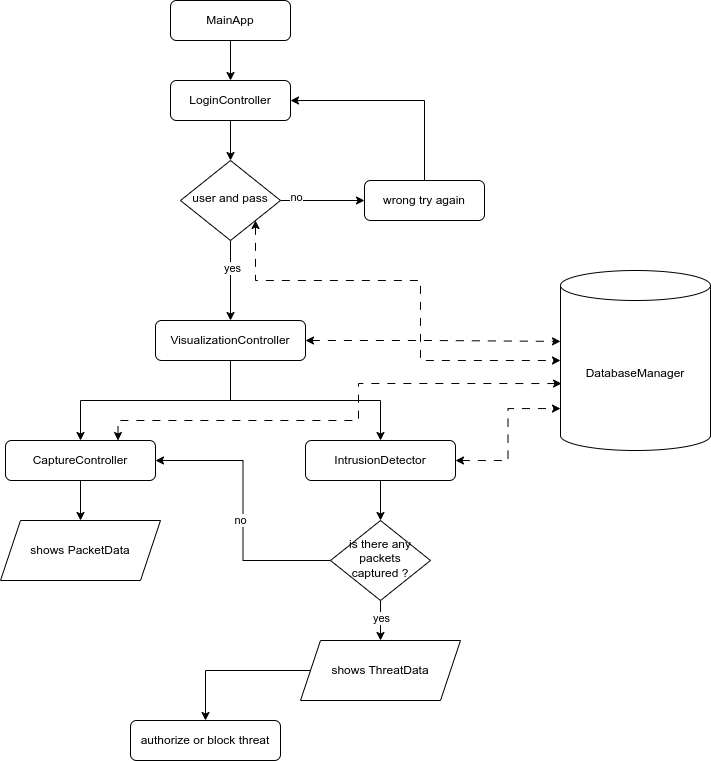

The diagram above was exported from draw.io. Its source (the exported page's mxGraphModel, read from the mxfile embedded in the PNG):
<mxGraphModel dx="2261" dy="836" grid="1" gridSize="10" guides="1" tooltips="1" connect="1" arrows="1" fold="1" page="1" pageScale="1" pageWidth="827" pageHeight="1169" math="0" shadow="0">
  <root>
    <mxCell id="WIyWlLk6GJQsqaUBKTNV-0" />
    <mxCell id="WIyWlLk6GJQsqaUBKTNV-1" parent="WIyWlLk6GJQsqaUBKTNV-0" />
    <mxCell id="OHV-4yhu355i9qQwsLpM-20" style="edgeStyle=orthogonalEdgeStyle;rounded=0;orthogonalLoop=1;jettySize=auto;html=1;entryX=0.5;entryY=0;entryDx=0;entryDy=0;" edge="1" parent="WIyWlLk6GJQsqaUBKTNV-1" source="WIyWlLk6GJQsqaUBKTNV-3" target="WIyWlLk6GJQsqaUBKTNV-7">
      <mxGeometry relative="1" as="geometry" />
    </mxCell>
    <mxCell id="WIyWlLk6GJQsqaUBKTNV-3" value="MainApp" style="rounded=1;whiteSpace=wrap;html=1;fontSize=12;glass=0;strokeWidth=1;shadow=0;" parent="WIyWlLk6GJQsqaUBKTNV-1" vertex="1">
      <mxGeometry x="160" y="80" width="120" height="40" as="geometry" />
    </mxCell>
    <mxCell id="OHV-4yhu355i9qQwsLpM-0" style="edgeStyle=orthogonalEdgeStyle;rounded=0;orthogonalLoop=1;jettySize=auto;html=1;" edge="1" parent="WIyWlLk6GJQsqaUBKTNV-1" source="WIyWlLk6GJQsqaUBKTNV-7" target="WIyWlLk6GJQsqaUBKTNV-10">
      <mxGeometry relative="1" as="geometry" />
    </mxCell>
    <mxCell id="WIyWlLk6GJQsqaUBKTNV-7" value="LoginController" style="rounded=1;whiteSpace=wrap;html=1;fontSize=12;glass=0;strokeWidth=1;shadow=0;" parent="WIyWlLk6GJQsqaUBKTNV-1" vertex="1">
      <mxGeometry x="160" y="160" width="120" height="40" as="geometry" />
    </mxCell>
    <mxCell id="OHV-4yhu355i9qQwsLpM-3" style="edgeStyle=orthogonalEdgeStyle;rounded=0;orthogonalLoop=1;jettySize=auto;html=1;" edge="1" parent="WIyWlLk6GJQsqaUBKTNV-1" source="WIyWlLk6GJQsqaUBKTNV-10" target="OHV-4yhu355i9qQwsLpM-2">
      <mxGeometry relative="1" as="geometry" />
    </mxCell>
    <mxCell id="OHV-4yhu355i9qQwsLpM-5" value="no" style="edgeLabel;html=1;align=center;verticalAlign=middle;resizable=0;points=[];" vertex="1" connectable="0" parent="OHV-4yhu355i9qQwsLpM-3">
      <mxGeometry x="-0.6444" y="4" relative="1" as="geometry">
        <mxPoint as="offset" />
      </mxGeometry>
    </mxCell>
    <mxCell id="OHV-4yhu355i9qQwsLpM-7" style="edgeStyle=orthogonalEdgeStyle;rounded=0;orthogonalLoop=1;jettySize=auto;html=1;entryX=0.5;entryY=0;entryDx=0;entryDy=0;" edge="1" parent="WIyWlLk6GJQsqaUBKTNV-1" source="WIyWlLk6GJQsqaUBKTNV-10" target="OHV-4yhu355i9qQwsLpM-6">
      <mxGeometry relative="1" as="geometry" />
    </mxCell>
    <mxCell id="OHV-4yhu355i9qQwsLpM-8" value="yes" style="edgeLabel;html=1;align=center;verticalAlign=middle;resizable=0;points=[];" vertex="1" connectable="0" parent="OHV-4yhu355i9qQwsLpM-7">
      <mxGeometry x="-0.3143" y="1" relative="1" as="geometry">
        <mxPoint as="offset" />
      </mxGeometry>
    </mxCell>
    <mxCell id="WIyWlLk6GJQsqaUBKTNV-10" value="user and pass" style="rhombus;whiteSpace=wrap;html=1;shadow=0;fontFamily=Helvetica;fontSize=12;align=center;strokeWidth=1;spacing=6;spacingTop=-4;" parent="WIyWlLk6GJQsqaUBKTNV-1" vertex="1">
      <mxGeometry x="170" y="240" width="100" height="80" as="geometry" />
    </mxCell>
    <mxCell id="OHV-4yhu355i9qQwsLpM-4" style="edgeStyle=orthogonalEdgeStyle;rounded=0;orthogonalLoop=1;jettySize=auto;html=1;entryX=1;entryY=0.5;entryDx=0;entryDy=0;exitX=0.5;exitY=0;exitDx=0;exitDy=0;" edge="1" parent="WIyWlLk6GJQsqaUBKTNV-1" source="OHV-4yhu355i9qQwsLpM-2" target="WIyWlLk6GJQsqaUBKTNV-7">
      <mxGeometry relative="1" as="geometry" />
    </mxCell>
    <mxCell id="OHV-4yhu355i9qQwsLpM-2" value="wrong try again" style="rounded=1;whiteSpace=wrap;html=1;fontSize=12;glass=0;strokeWidth=1;shadow=0;" vertex="1" parent="WIyWlLk6GJQsqaUBKTNV-1">
      <mxGeometry x="354" y="260" width="120" height="40" as="geometry" />
    </mxCell>
    <mxCell id="OHV-4yhu355i9qQwsLpM-11" style="edgeStyle=orthogonalEdgeStyle;rounded=0;orthogonalLoop=1;jettySize=auto;html=1;entryX=0.5;entryY=0;entryDx=0;entryDy=0;" edge="1" parent="WIyWlLk6GJQsqaUBKTNV-1" source="OHV-4yhu355i9qQwsLpM-6" target="OHV-4yhu355i9qQwsLpM-9">
      <mxGeometry relative="1" as="geometry" />
    </mxCell>
    <mxCell id="OHV-4yhu355i9qQwsLpM-12" style="edgeStyle=orthogonalEdgeStyle;rounded=0;orthogonalLoop=1;jettySize=auto;html=1;entryX=0.5;entryY=0;entryDx=0;entryDy=0;" edge="1" parent="WIyWlLk6GJQsqaUBKTNV-1" source="OHV-4yhu355i9qQwsLpM-6" target="OHV-4yhu355i9qQwsLpM-10">
      <mxGeometry relative="1" as="geometry" />
    </mxCell>
    <mxCell id="OHV-4yhu355i9qQwsLpM-6" value="VisualizationController" style="rounded=1;whiteSpace=wrap;html=1;fontSize=12;glass=0;strokeWidth=1;shadow=0;" vertex="1" parent="WIyWlLk6GJQsqaUBKTNV-1">
      <mxGeometry x="145" y="400" width="150" height="40" as="geometry" />
    </mxCell>
    <mxCell id="OHV-4yhu355i9qQwsLpM-22" style="edgeStyle=orthogonalEdgeStyle;rounded=0;orthogonalLoop=1;jettySize=auto;html=1;" edge="1" parent="WIyWlLk6GJQsqaUBKTNV-1" source="OHV-4yhu355i9qQwsLpM-9" target="OHV-4yhu355i9qQwsLpM-21">
      <mxGeometry relative="1" as="geometry" />
    </mxCell>
    <mxCell id="OHV-4yhu355i9qQwsLpM-9" value="CaptureController" style="rounded=1;whiteSpace=wrap;html=1;fontSize=12;glass=0;strokeWidth=1;shadow=0;" vertex="1" parent="WIyWlLk6GJQsqaUBKTNV-1">
      <mxGeometry x="-5" y="520" width="150" height="40" as="geometry" />
    </mxCell>
    <mxCell id="OHV-4yhu355i9qQwsLpM-14" style="edgeStyle=orthogonalEdgeStyle;rounded=0;orthogonalLoop=1;jettySize=auto;html=1;entryX=0.5;entryY=0;entryDx=0;entryDy=0;" edge="1" parent="WIyWlLk6GJQsqaUBKTNV-1" source="OHV-4yhu355i9qQwsLpM-10" target="OHV-4yhu355i9qQwsLpM-13">
      <mxGeometry relative="1" as="geometry" />
    </mxCell>
    <mxCell id="OHV-4yhu355i9qQwsLpM-27" value="" style="edgeStyle=orthogonalEdgeStyle;rounded=0;orthogonalLoop=1;jettySize=auto;html=1;entryX=0;entryY=0.767;entryDx=0;entryDy=0;entryPerimeter=0;startArrow=classic;startFill=1;dashed=1;dashPattern=8 8;" edge="1" parent="WIyWlLk6GJQsqaUBKTNV-1" source="OHV-4yhu355i9qQwsLpM-10" target="OHV-4yhu355i9qQwsLpM-23">
      <mxGeometry relative="1" as="geometry" />
    </mxCell>
    <mxCell id="OHV-4yhu355i9qQwsLpM-10" value="IntrusionDetector" style="rounded=1;whiteSpace=wrap;html=1;fontSize=12;glass=0;strokeWidth=1;shadow=0;" vertex="1" parent="WIyWlLk6GJQsqaUBKTNV-1">
      <mxGeometry x="295" y="520" width="150" height="40" as="geometry" />
    </mxCell>
    <mxCell id="OHV-4yhu355i9qQwsLpM-16" style="edgeStyle=orthogonalEdgeStyle;rounded=0;orthogonalLoop=1;jettySize=auto;html=1;entryX=1;entryY=0.5;entryDx=0;entryDy=0;" edge="1" parent="WIyWlLk6GJQsqaUBKTNV-1" source="OHV-4yhu355i9qQwsLpM-13" target="OHV-4yhu355i9qQwsLpM-9">
      <mxGeometry relative="1" as="geometry" />
    </mxCell>
    <mxCell id="OHV-4yhu355i9qQwsLpM-17" value="no" style="edgeLabel;html=1;align=center;verticalAlign=middle;resizable=0;points=[];" vertex="1" connectable="0" parent="OHV-4yhu355i9qQwsLpM-16">
      <mxGeometry x="-0.0678" y="4" relative="1" as="geometry">
        <mxPoint x="1" as="offset" />
      </mxGeometry>
    </mxCell>
    <mxCell id="OHV-4yhu355i9qQwsLpM-18" style="edgeStyle=orthogonalEdgeStyle;rounded=0;orthogonalLoop=1;jettySize=auto;html=1;" edge="1" parent="WIyWlLk6GJQsqaUBKTNV-1" source="OHV-4yhu355i9qQwsLpM-13" target="OHV-4yhu355i9qQwsLpM-28">
      <mxGeometry relative="1" as="geometry">
        <mxPoint x="370" y="760" as="targetPoint" />
      </mxGeometry>
    </mxCell>
    <mxCell id="OHV-4yhu355i9qQwsLpM-19" value="yes" style="edgeLabel;html=1;align=center;verticalAlign=middle;resizable=0;points=[];" vertex="1" connectable="0" parent="OHV-4yhu355i9qQwsLpM-18">
      <mxGeometry x="-0.15" relative="1" as="geometry">
        <mxPoint as="offset" />
      </mxGeometry>
    </mxCell>
    <mxCell id="OHV-4yhu355i9qQwsLpM-13" value="is there any packets captured ?" style="rhombus;whiteSpace=wrap;html=1;shadow=0;fontFamily=Helvetica;fontSize=12;align=center;strokeWidth=1;spacing=6;spacingTop=-4;" vertex="1" parent="WIyWlLk6GJQsqaUBKTNV-1">
      <mxGeometry x="320" y="600" width="100" height="80" as="geometry" />
    </mxCell>
    <mxCell id="OHV-4yhu355i9qQwsLpM-21" value="shows PacketData" style="shape=parallelogram;perimeter=parallelogramPerimeter;whiteSpace=wrap;html=1;fixedSize=1;" vertex="1" parent="WIyWlLk6GJQsqaUBKTNV-1">
      <mxGeometry x="-10" y="600" width="160" height="60" as="geometry" />
    </mxCell>
    <mxCell id="OHV-4yhu355i9qQwsLpM-23" value="DatabaseManager" style="shape=cylinder3;whiteSpace=wrap;html=1;boundedLbl=1;backgroundOutline=1;size=15;" vertex="1" parent="WIyWlLk6GJQsqaUBKTNV-1">
      <mxGeometry x="550" y="350" width="150" height="180" as="geometry" />
    </mxCell>
    <mxCell id="OHV-4yhu355i9qQwsLpM-24" style="edgeStyle=orthogonalEdgeStyle;rounded=0;orthogonalLoop=1;jettySize=auto;html=1;entryX=0;entryY=0.5;entryDx=0;entryDy=0;entryPerimeter=0;exitX=1;exitY=1;exitDx=0;exitDy=0;startArrow=classic;startFill=1;dashed=1;dashPattern=8 8;" edge="1" parent="WIyWlLk6GJQsqaUBKTNV-1" source="WIyWlLk6GJQsqaUBKTNV-10" target="OHV-4yhu355i9qQwsLpM-23">
      <mxGeometry relative="1" as="geometry">
        <Array as="points">
          <mxPoint x="245" y="360" />
          <mxPoint x="410" y="360" />
          <mxPoint x="410" y="440" />
        </Array>
      </mxGeometry>
    </mxCell>
    <mxCell id="OHV-4yhu355i9qQwsLpM-25" style="edgeStyle=orthogonalEdgeStyle;rounded=0;orthogonalLoop=1;jettySize=auto;html=1;entryX=0;entryY=0.394;entryDx=0;entryDy=0;entryPerimeter=0;startArrow=classic;startFill=1;dashed=1;dashPattern=8 8;" edge="1" parent="WIyWlLk6GJQsqaUBKTNV-1" source="OHV-4yhu355i9qQwsLpM-6" target="OHV-4yhu355i9qQwsLpM-23">
      <mxGeometry relative="1" as="geometry" />
    </mxCell>
    <mxCell id="OHV-4yhu355i9qQwsLpM-26" style="edgeStyle=orthogonalEdgeStyle;rounded=0;orthogonalLoop=1;jettySize=auto;html=1;entryX=0.007;entryY=0.628;entryDx=0;entryDy=0;entryPerimeter=0;startArrow=classic;startFill=1;exitX=0.75;exitY=0;exitDx=0;exitDy=0;dashed=1;dashPattern=8 8;" edge="1" parent="WIyWlLk6GJQsqaUBKTNV-1" source="OHV-4yhu355i9qQwsLpM-9" target="OHV-4yhu355i9qQwsLpM-23">
      <mxGeometry relative="1" as="geometry">
        <Array as="points">
          <mxPoint x="108" y="500" />
          <mxPoint x="348" y="500" />
          <mxPoint x="348" y="463" />
        </Array>
      </mxGeometry>
    </mxCell>
    <mxCell id="OHV-4yhu355i9qQwsLpM-31" style="edgeStyle=orthogonalEdgeStyle;rounded=0;orthogonalLoop=1;jettySize=auto;html=1;entryX=0.5;entryY=0;entryDx=0;entryDy=0;" edge="1" parent="WIyWlLk6GJQsqaUBKTNV-1" source="OHV-4yhu355i9qQwsLpM-28" target="OHV-4yhu355i9qQwsLpM-30">
      <mxGeometry relative="1" as="geometry" />
    </mxCell>
    <mxCell id="OHV-4yhu355i9qQwsLpM-28" value="shows ThreatData" style="shape=parallelogram;perimeter=parallelogramPerimeter;whiteSpace=wrap;html=1;fixedSize=1;" vertex="1" parent="WIyWlLk6GJQsqaUBKTNV-1">
      <mxGeometry x="290" y="720" width="160" height="60" as="geometry" />
    </mxCell>
    <mxCell id="OHV-4yhu355i9qQwsLpM-30" value="authorize or block threat" style="rounded=1;whiteSpace=wrap;html=1;fontSize=12;glass=0;strokeWidth=1;shadow=0;" vertex="1" parent="WIyWlLk6GJQsqaUBKTNV-1">
      <mxGeometry x="120" y="800" width="150" height="40" as="geometry" />
    </mxCell>
  </root>
</mxGraphModel>